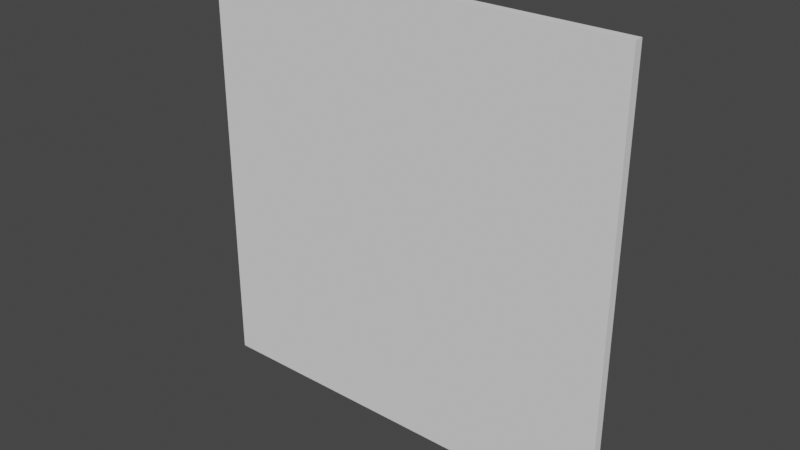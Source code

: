 # Source: KeyV1.blend  (saved by Blender 3.5.10; exported with 4.5.12 LTS)
import bpy
from mathutils import Matrix  # noqa: F401  (used for matrix-valued properties, if any)

bpy.ops.wm.read_factory_settings(use_empty=True)
scene = bpy.context.scene
scene.name = 'Scene'

# ---- collections
col_collection = bpy.data.collections.new('Collection'); scene.collection.children.link(col_collection)

# ---- world
world_world = bpy.data.worlds.new('World'); scene.world = world_world
world_world.use_nodes = True; world_world.node_tree.nodes.clear()
_N = world_world.node_tree.nodes; _L = world_world.node_tree.links
n0 = _N.new('ShaderNodeOutputWorld'); n0.name = 'World Output'; n0.location = (300, 300)
n1 = _N.new('ShaderNodeBackground'); n1.name = 'Background'; n1.location = (10, 300)
n1.inputs[0].default_value = (0.05088, 0.05088, 0.05088, 1.0)
_L.new(n1.outputs[0], n0.inputs[0])
n0.is_active_output = True
world_world.color = (0.05088, 0.05088, 0.05088)
world_world.use_sun_shadow = False
world_world.sun_shadow_jitter_overblur = 0.0

# ---- meshes
me_plane = bpy.data.meshes.new('Plane')
me_plane.from_pydata([(0.03344, 0.03309, -0.2889), (0.03203, 0.03309, 0.3466), (0.172, 0.03309, -0.2906), (0.1541, 0.03309, 0.4547), (0.1386, 0.03309, 0.4219), (0.1173, 0.03309, 0.3921), (0.09311, 0.03309, 0.3745), (0.06323, 0.03309, 0.3566), (0.1725, 0.03309, -0.3204), (0.1565, 0.03309, -0.3208), (0.155, 0.03309, -0.3468), (0.1758, 0.03309, -0.3475), (0.1751, 0.03309, -0.3723), (0.1561, 0.03309, -0.3719), (0.156, 0.03309, -0.3954), (0.1745, 0.03309, -0.3953), (0.1748, 0.03309, -0.4212), (0.03156, 0.02902, -0.422), (0.03396, 0.03092, -0.5225), (-0.001699, 0.02801, -0.5225), (0.1595, 0.03309, 0.4899), (0.1585, 0.03309, 0.5275), (0.1491, 0.03309, 0.5644), (0.1308, 0.03309, 0.5955), (0.103, 0.03309, 0.6237), (0.07288, 0.03309, 0.6436), (0.03685, 0.03309, 0.6561), (0.0081, 0.03309, 0.6571), (-0.02502, 0.03309, 0.6566), (-0.0547, 0.03309, 0.6467), (-0.08077, 0.03309, 0.6286), (-0.1105, 0.03309, 0.6038), (-0.1276, 0.03309, 0.5771), (-0.1378, 0.03309, 0.5531), (-0.1409, 0.03309, 0.5291), (-0.1425, 0.03309, 0.5069), (-0.144, 0.03309, 0.48), (-0.1373, 0.03309, 0.4491), (-0.1208, 0.03309, 0.4206), (-0.09856, 0.03309, 0.3933), (-0.07377, 0.03309, 0.3716), (-0.04464, 0.03309, 0.3542), (-0.02419, 0.03309, 0.3468), (-0.0273, 0.03309, -0.522)], [(4, 3), (0, 1), (2, 0), (5, 4), (6, 5), (7, 6), (1, 7), (8, 2), (9, 8), (10, 9), (11, 10), (12, 11), (13, 12), (14, 13), (15, 14), (16, 15), (17, 16), (18, 17), (19, 18), (3, 20), (20, 21), (21, 22), (22, 23), (23, 24), (24, 25), (25, 26), (26, 27), (27, 28), (28, 29), (29, 30), (30, 31), (31, 32), (32, 33), (33, 34), (34, 35), (35, 36), (36, 37), (37, 38), (38, 39), (39, 40), (40, 41), (41, 42), (42, 43), (19, 43)], [])
_uv = me_plane.uv_layers.new(name='UVMap')
_uv.uv.foreach_set('vector', [])
me_plane.update()
me_cube_001 = bpy.data.meshes.new('Cube.001')
me_cube_001.from_pydata([(-1.0, -1.0, -1.0), (-1.0, -1.0, 1.0), (-1.0, 1.0, -1.0), (-1.0, 1.0, 1.0), (1.0, -1.0, -1.0), (1.0, -1.0, 1.0), (1.0, 1.0, -1.0), (1.0, 1.0, 1.0)], [], [(0, 1, 3, 2), (2, 3, 7, 6), (6, 7, 5, 4), (4, 5, 1, 0), (2, 6, 4, 0), (7, 3, 1, 5)])
_uv = me_cube_001.uv_layers.new(name='UVMap')
_uv.uv.foreach_set('vector', [0.375, 0.0, 0.625, 0.0, 0.625, 0.25, 0.375, 0.25, 0.375, 0.25, 0.625, 0.25, 0.625, 0.5, 0.375, 0.5, 0.375, 0.5, 0.625, 0.5, 0.625, 0.75, 0.375, 0.75, 0.375, 0.75, 0.625, 0.75, 0.625, 1.0, 0.375, 1.0, 0.125, 0.5, 0.375, 0.5, 0.375, 0.75, 0.125, 0.75, 0.625, 0.5, 0.875, 0.5, 0.875, 0.75, 0.625, 0.75])
me_cube_001.update()

# ---- objects
ob_key = bpy.data.objects.new('Key', me_plane)
ob_dimensions = bpy.data.objects.new('Dimensions', me_cube_001)
ob_empty = bpy.data.objects.new('Empty', None)

# ---- transforms, parenting, visibility, modifiers, constraints
ob_key.location = (0.0, 0.0, 0.0)
ob_key.scale = (0.5728, 0.5728, 0.5728)
_m = ob_key.modifiers.new('Mirror', 'MIRROR')
_m.use_axis = (False, True, False)
ob_dimensions.location = (0.0, 0.0, 0.0)
ob_dimensions.scale = (1.0, 0.02121, 1.0)
ob_empty.location = (-0.9044, 4.667e-09, 0.01889)
ob_empty.rotation_euler = (1.571, 0.0, 3.142)
ob_empty.scale = (0.4632, 0.4632, 0.4632)
ob_empty.empty_display_type = 'IMAGE'
ob_empty.empty_display_size = 5.0
ob_empty.empty_image_depth = 'BACK'
ob_empty.show_empty_image_perspective = False
ob_empty.empty_image_side = 'FRONT'

# ---- collection membership
col_collection.objects.link(ob_key)
col_collection.objects.link(ob_dimensions)
col_collection.objects.link(ob_empty)

# ---- scene / render settings (as saved in the file)
scene.frame_start = 1; scene.frame_end = 250; scene.frame_set(1)
scene.render.engine = 'BLENDER_EEVEE_NEXT'
scene.cycles.sampling_pattern = 'TABULATED_SOBOL'
scene.view_settings.view_transform = 'Filmic'
bpy.context.view_layer.update()

# ---- added for rendering (the .blend has no active camera and no usable light): camera, sun
cam_auto = bpy.data.cameras.new('AutoCamera')
cam_auto.lens = 50.0
cam_auto.sensor_width = 36.0
cam_auto.clip_end = 1000.0
ob_auto_camera = bpy.data.objects.new('AutoCamera', cam_auto)
scene.collection.objects.link(ob_auto_camera)
ob_auto_camera.location = (2.61722, -3.14067, 2.09378)
ob_auto_camera.rotation_euler = (1.09748, -7.21219e-08, 0.694738)
scene.camera = ob_auto_camera
light_auto_sun = bpy.data.lights.new('AutoSun', 'SUN')
light_auto_sun.energy = 3.0
light_auto_sun.angle = 0.0523599
ob_auto_sun = bpy.data.objects.new('AutoSun', light_auto_sun)
scene.collection.objects.link(ob_auto_sun)
ob_auto_sun.rotation_euler = (0.872665, 0.174533, 0.523599)
bpy.context.view_layer.update()
